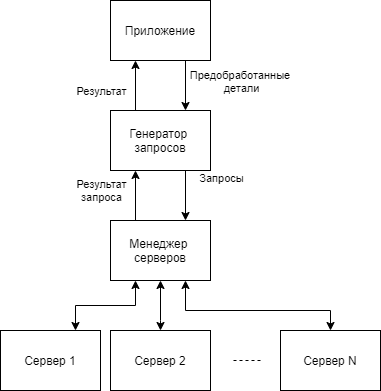

The diagram above was exported from draw.io. Its source (the exported page's mxGraphModel, read from the mxfile embedded in the PNG):
<mxGraphModel dx="1024" dy="592" grid="1" gridSize="10" guides="1" tooltips="1" connect="1" arrows="1" fold="1" page="1" pageScale="1" pageWidth="827" pageHeight="1169" math="0" shadow="0">
  <root>
    <mxCell id="bKmln6hpK7FOd2zKtCDQ-0" />
    <mxCell id="bKmln6hpK7FOd2zKtCDQ-1" parent="bKmln6hpK7FOd2zKtCDQ-0" />
    <mxCell id="bKmln6hpK7FOd2zKtCDQ-5" style="edgeStyle=orthogonalEdgeStyle;rounded=0;orthogonalLoop=1;jettySize=auto;html=1;exitX=0.75;exitY=1;exitDx=0;exitDy=0;entryX=0.75;entryY=0;entryDx=0;entryDy=0;startArrow=none;startFill=0;endArrow=classic;endFill=1;" edge="1" parent="bKmln6hpK7FOd2zKtCDQ-1" source="bKmln6hpK7FOd2zKtCDQ-24" target="bKmln6hpK7FOd2zKtCDQ-17">
      <mxGeometry relative="1" as="geometry" />
    </mxCell>
    <mxCell id="bKmln6hpK7FOd2zKtCDQ-6" value="Запросы" style="edgeLabel;html=1;align=center;verticalAlign=middle;resizable=0;points=[];" vertex="1" connectable="0" parent="bKmln6hpK7FOd2zKtCDQ-5">
      <mxGeometry x="-0.1162" y="1" relative="1" as="geometry">
        <mxPoint x="34" y="-15" as="offset" />
      </mxGeometry>
    </mxCell>
    <mxCell id="bKmln6hpK7FOd2zKtCDQ-7" style="edgeStyle=orthogonalEdgeStyle;rounded=0;orthogonalLoop=1;jettySize=auto;html=1;exitX=0.75;exitY=1;exitDx=0;exitDy=0;entryX=0.75;entryY=0;entryDx=0;entryDy=0;startArrow=none;startFill=0;" edge="1" parent="bKmln6hpK7FOd2zKtCDQ-1" source="bKmln6hpK7FOd2zKtCDQ-11" target="bKmln6hpK7FOd2zKtCDQ-24">
      <mxGeometry relative="1" as="geometry" />
    </mxCell>
    <mxCell id="bKmln6hpK7FOd2zKtCDQ-8" value="Предобработанные &lt;br&gt;детали" style="edgeLabel;html=1;align=center;verticalAlign=middle;resizable=0;points=[];" vertex="1" connectable="0" parent="bKmln6hpK7FOd2zKtCDQ-7">
      <mxGeometry x="-0.2009" y="1" relative="1" as="geometry">
        <mxPoint x="54" as="offset" />
      </mxGeometry>
    </mxCell>
    <mxCell id="bKmln6hpK7FOd2zKtCDQ-11" value="Приложение" style="rounded=0;whiteSpace=wrap;html=1;" vertex="1" parent="bKmln6hpK7FOd2zKtCDQ-1">
      <mxGeometry x="130" y="180" width="100" height="60" as="geometry" />
    </mxCell>
    <mxCell id="bKmln6hpK7FOd2zKtCDQ-12" style="edgeStyle=orthogonalEdgeStyle;rounded=0;orthogonalLoop=1;jettySize=auto;html=1;exitX=0.25;exitY=1;exitDx=0;exitDy=0;entryX=0.75;entryY=0;entryDx=0;entryDy=0;startArrow=classic;startFill=1;endArrow=classic;endFill=1;" edge="1" parent="bKmln6hpK7FOd2zKtCDQ-1" source="bKmln6hpK7FOd2zKtCDQ-17" target="bKmln6hpK7FOd2zKtCDQ-18">
      <mxGeometry relative="1" as="geometry" />
    </mxCell>
    <mxCell id="bKmln6hpK7FOd2zKtCDQ-13" style="edgeStyle=orthogonalEdgeStyle;rounded=0;orthogonalLoop=1;jettySize=auto;html=1;startArrow=classic;startFill=1;endArrow=classic;endFill=1;exitX=0.5;exitY=1;exitDx=0;exitDy=0;entryX=0.5;entryY=0;entryDx=0;entryDy=0;" edge="1" parent="bKmln6hpK7FOd2zKtCDQ-1" source="bKmln6hpK7FOd2zKtCDQ-17" target="bKmln6hpK7FOd2zKtCDQ-20">
      <mxGeometry relative="1" as="geometry">
        <Array as="points">
          <mxPoint x="180" y="500" />
          <mxPoint x="180" y="500" />
        </Array>
        <mxPoint x="500" y="450" as="sourcePoint" />
        <mxPoint x="510" y="500" as="targetPoint" />
      </mxGeometry>
    </mxCell>
    <mxCell id="bKmln6hpK7FOd2zKtCDQ-14" style="edgeStyle=orthogonalEdgeStyle;rounded=0;orthogonalLoop=1;jettySize=auto;html=1;exitX=0.75;exitY=1;exitDx=0;exitDy=0;entryX=0.5;entryY=0;entryDx=0;entryDy=0;startArrow=classic;startFill=1;endArrow=classic;endFill=1;" edge="1" parent="bKmln6hpK7FOd2zKtCDQ-1" source="bKmln6hpK7FOd2zKtCDQ-17" target="bKmln6hpK7FOd2zKtCDQ-21">
      <mxGeometry relative="1" as="geometry">
        <Array as="points">
          <mxPoint x="205" y="490" />
          <mxPoint x="350" y="490" />
        </Array>
      </mxGeometry>
    </mxCell>
    <mxCell id="bKmln6hpK7FOd2zKtCDQ-15" style="edgeStyle=orthogonalEdgeStyle;rounded=0;orthogonalLoop=1;jettySize=auto;html=1;exitX=0.25;exitY=0;exitDx=0;exitDy=0;entryX=0.25;entryY=1;entryDx=0;entryDy=0;startArrow=none;startFill=0;" edge="1" parent="bKmln6hpK7FOd2zKtCDQ-1" source="bKmln6hpK7FOd2zKtCDQ-17" target="bKmln6hpK7FOd2zKtCDQ-24">
      <mxGeometry relative="1" as="geometry" />
    </mxCell>
    <mxCell id="bKmln6hpK7FOd2zKtCDQ-16" value="Результат&lt;br&gt;запроса" style="edgeLabel;html=1;align=center;verticalAlign=middle;resizable=0;points=[];" vertex="1" connectable="0" parent="bKmln6hpK7FOd2zKtCDQ-15">
      <mxGeometry x="0.2508" y="-1" relative="1" as="geometry">
        <mxPoint x="-36" as="offset" />
      </mxGeometry>
    </mxCell>
    <mxCell id="bKmln6hpK7FOd2zKtCDQ-17" value="Менеджер &lt;br&gt;серверов" style="rounded=0;whiteSpace=wrap;html=1;" vertex="1" parent="bKmln6hpK7FOd2zKtCDQ-1">
      <mxGeometry x="130" y="400" width="100" height="60" as="geometry" />
    </mxCell>
    <mxCell id="bKmln6hpK7FOd2zKtCDQ-18" value="Сервер 1" style="rounded=0;whiteSpace=wrap;html=1;" vertex="1" parent="bKmln6hpK7FOd2zKtCDQ-1">
      <mxGeometry x="20" y="510" width="100" height="60" as="geometry" />
    </mxCell>
    <mxCell id="bKmln6hpK7FOd2zKtCDQ-19" style="edgeStyle=orthogonalEdgeStyle;rounded=0;orthogonalLoop=1;jettySize=auto;html=1;startArrow=none;startFill=0;endArrow=none;endFill=0;dashed=1;strokeWidth=1;" edge="1" parent="bKmln6hpK7FOd2zKtCDQ-1">
      <mxGeometry relative="1" as="geometry">
        <mxPoint x="280" y="540" as="sourcePoint" />
        <mxPoint x="250" y="539.5" as="targetPoint" />
      </mxGeometry>
    </mxCell>
    <mxCell id="bKmln6hpK7FOd2zKtCDQ-20" value="Сервер 2" style="rounded=0;whiteSpace=wrap;html=1;" vertex="1" parent="bKmln6hpK7FOd2zKtCDQ-1">
      <mxGeometry x="130" y="510" width="100" height="60" as="geometry" />
    </mxCell>
    <mxCell id="bKmln6hpK7FOd2zKtCDQ-21" value="Сервер N" style="rounded=0;whiteSpace=wrap;html=1;" vertex="1" parent="bKmln6hpK7FOd2zKtCDQ-1">
      <mxGeometry x="300" y="510" width="100" height="60" as="geometry" />
    </mxCell>
    <mxCell id="bKmln6hpK7FOd2zKtCDQ-22" style="edgeStyle=orthogonalEdgeStyle;rounded=0;orthogonalLoop=1;jettySize=auto;html=1;exitX=0.25;exitY=0;exitDx=0;exitDy=0;entryX=0.25;entryY=1;entryDx=0;entryDy=0;startArrow=none;startFill=0;" edge="1" parent="bKmln6hpK7FOd2zKtCDQ-1" source="bKmln6hpK7FOd2zKtCDQ-24" target="bKmln6hpK7FOd2zKtCDQ-11">
      <mxGeometry relative="1" as="geometry" />
    </mxCell>
    <mxCell id="bKmln6hpK7FOd2zKtCDQ-23" value="Результат" style="edgeLabel;html=1;align=center;verticalAlign=middle;resizable=0;points=[];" vertex="1" connectable="0" parent="bKmln6hpK7FOd2zKtCDQ-22">
      <mxGeometry x="0.2353" relative="1" as="geometry">
        <mxPoint x="-35" y="11" as="offset" />
      </mxGeometry>
    </mxCell>
    <mxCell id="bKmln6hpK7FOd2zKtCDQ-24" value="Генератор&amp;nbsp;&lt;br&gt;запросов" style="rounded=0;whiteSpace=wrap;html=1;" vertex="1" parent="bKmln6hpK7FOd2zKtCDQ-1">
      <mxGeometry x="130" y="290" width="100" height="60" as="geometry" />
    </mxCell>
  </root>
</mxGraphModel>